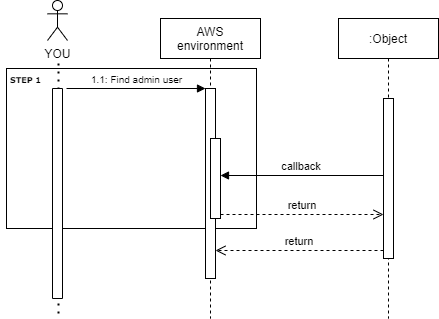

The diagram above was exported from draw.io. Its source (the exported page's mxGraphModel, read from the mxfile embedded in the PNG):
<mxGraphModel dx="1038" dy="556" grid="1" gridSize="10" guides="1" tooltips="1" connect="1" arrows="1" fold="1" page="1" pageScale="1" pageWidth="850" pageHeight="1100" math="0" shadow="0">
  <root>
    <mxCell id="0" />
    <mxCell id="1" parent="0" />
    <mxCell id="8giyFyMuW9Fcqd4FAZrG-9" value="&lt;p&gt;&lt;br&gt;&lt;/p&gt;" style="rounded=0;whiteSpace=wrap;html=1;align=left;" parent="1" vertex="1">
      <mxGeometry x="10" y="130" width="250" height="160" as="geometry" />
    </mxCell>
    <mxCell id="3nuBFxr9cyL0pnOWT2aG-1" value="AWS&#10;environment" style="shape=umlLifeline;perimeter=lifelinePerimeter;container=1;collapsible=0;recursiveResize=0;rounded=0;shadow=0;strokeWidth=1;" parent="1" vertex="1">
      <mxGeometry x="164" y="80" width="100" height="300" as="geometry" />
    </mxCell>
    <mxCell id="3nuBFxr9cyL0pnOWT2aG-2" value="" style="points=[];perimeter=orthogonalPerimeter;rounded=0;shadow=0;strokeWidth=1;" parent="3nuBFxr9cyL0pnOWT2aG-1" vertex="1">
      <mxGeometry x="45" y="70" width="10" height="190" as="geometry" />
    </mxCell>
    <mxCell id="3nuBFxr9cyL0pnOWT2aG-4" value="" style="points=[];perimeter=orthogonalPerimeter;rounded=0;shadow=0;strokeWidth=1;" parent="3nuBFxr9cyL0pnOWT2aG-1" vertex="1">
      <mxGeometry x="50" y="120" width="10" height="80" as="geometry" />
    </mxCell>
    <mxCell id="3nuBFxr9cyL0pnOWT2aG-5" value=":Object" style="shape=umlLifeline;perimeter=lifelinePerimeter;container=1;collapsible=0;recursiveResize=0;rounded=0;shadow=0;strokeWidth=1;" parent="1" vertex="1">
      <mxGeometry x="342" y="80" width="100" height="300" as="geometry" />
    </mxCell>
    <mxCell id="3nuBFxr9cyL0pnOWT2aG-6" value="" style="points=[];perimeter=orthogonalPerimeter;rounded=0;shadow=0;strokeWidth=1;" parent="3nuBFxr9cyL0pnOWT2aG-5" vertex="1">
      <mxGeometry x="45" y="80" width="10" height="160" as="geometry" />
    </mxCell>
    <mxCell id="3nuBFxr9cyL0pnOWT2aG-7" value="return" style="verticalAlign=bottom;endArrow=open;dashed=1;endSize=8;exitX=0;exitY=0.95;shadow=0;strokeWidth=1;" parent="1" source="3nuBFxr9cyL0pnOWT2aG-6" target="3nuBFxr9cyL0pnOWT2aG-2" edge="1">
      <mxGeometry relative="1" as="geometry">
        <mxPoint x="275" y="236" as="targetPoint" />
      </mxGeometry>
    </mxCell>
    <mxCell id="3nuBFxr9cyL0pnOWT2aG-9" value="callback" style="verticalAlign=bottom;endArrow=block;entryX=1;entryY=0;shadow=0;strokeWidth=1;" parent="1" edge="1">
      <mxGeometry relative="1" as="geometry">
        <mxPoint x="387" y="237" as="sourcePoint" />
        <mxPoint x="224" y="237" as="targetPoint" />
      </mxGeometry>
    </mxCell>
    <mxCell id="3nuBFxr9cyL0pnOWT2aG-10" value="return" style="verticalAlign=bottom;endArrow=open;dashed=1;endSize=8;exitX=1;exitY=0.95;shadow=0;strokeWidth=1;" parent="1" source="3nuBFxr9cyL0pnOWT2aG-4" target="3nuBFxr9cyL0pnOWT2aG-6" edge="1">
      <mxGeometry relative="1" as="geometry">
        <mxPoint x="240" y="257" as="targetPoint" />
      </mxGeometry>
    </mxCell>
    <mxCell id="8giyFyMuW9Fcqd4FAZrG-1" value="YOU" style="shape=umlActor;verticalLabelPosition=bottom;verticalAlign=top;outlineConnect=0;html=1;" parent="1" vertex="1">
      <mxGeometry x="51" y="62" width="20" height="40" as="geometry" />
    </mxCell>
    <mxCell id="8giyFyMuW9Fcqd4FAZrG-7" value="" style="endArrow=none;dashed=1;html=1;dashPattern=1 3;strokeWidth=2;" parent="1" edge="1">
      <mxGeometry width="50" height="50" relative="1" as="geometry">
        <mxPoint x="62" y="375" as="sourcePoint" />
        <mxPoint x="62" y="125" as="targetPoint" />
      </mxGeometry>
    </mxCell>
    <mxCell id="8giyFyMuW9Fcqd4FAZrG-8" value="" style="rounded=0;whiteSpace=wrap;html=1;direction=south;" parent="1" vertex="1">
      <mxGeometry x="56" y="150" width="10" height="210" as="geometry" />
    </mxCell>
    <mxCell id="3nuBFxr9cyL0pnOWT2aG-3" value="&lt;font style=&quot;font-size: 10px&quot;&gt;1.1: Find admin user&lt;/font&gt;" style="html=1;verticalAlign=bottom;endArrow=block;shadow=0;fontFamily=Helvetica;fontSize=11;fontColor=#000000;align=center;startSize=8;strokeColor=#000000;strokeWidth=1;" parent="1" target="3nuBFxr9cyL0pnOWT2aG-2" edge="1">
      <mxGeometry relative="1" as="geometry">
        <mxPoint x="70" y="150" as="sourcePoint" />
      </mxGeometry>
    </mxCell>
    <mxCell id="8giyFyMuW9Fcqd4FAZrG-10" value="&lt;b&gt;&lt;font style=&quot;font-size: 8px&quot; face=&quot;Verdana&quot;&gt;STEP 1&lt;/font&gt;&lt;/b&gt;" style="text;html=1;align=center;verticalAlign=middle;resizable=0;points=[];autosize=1;" parent="1" vertex="1">
      <mxGeometry x="4" y="130" width="50" height="20" as="geometry" />
    </mxCell>
  </root>
</mxGraphModel>